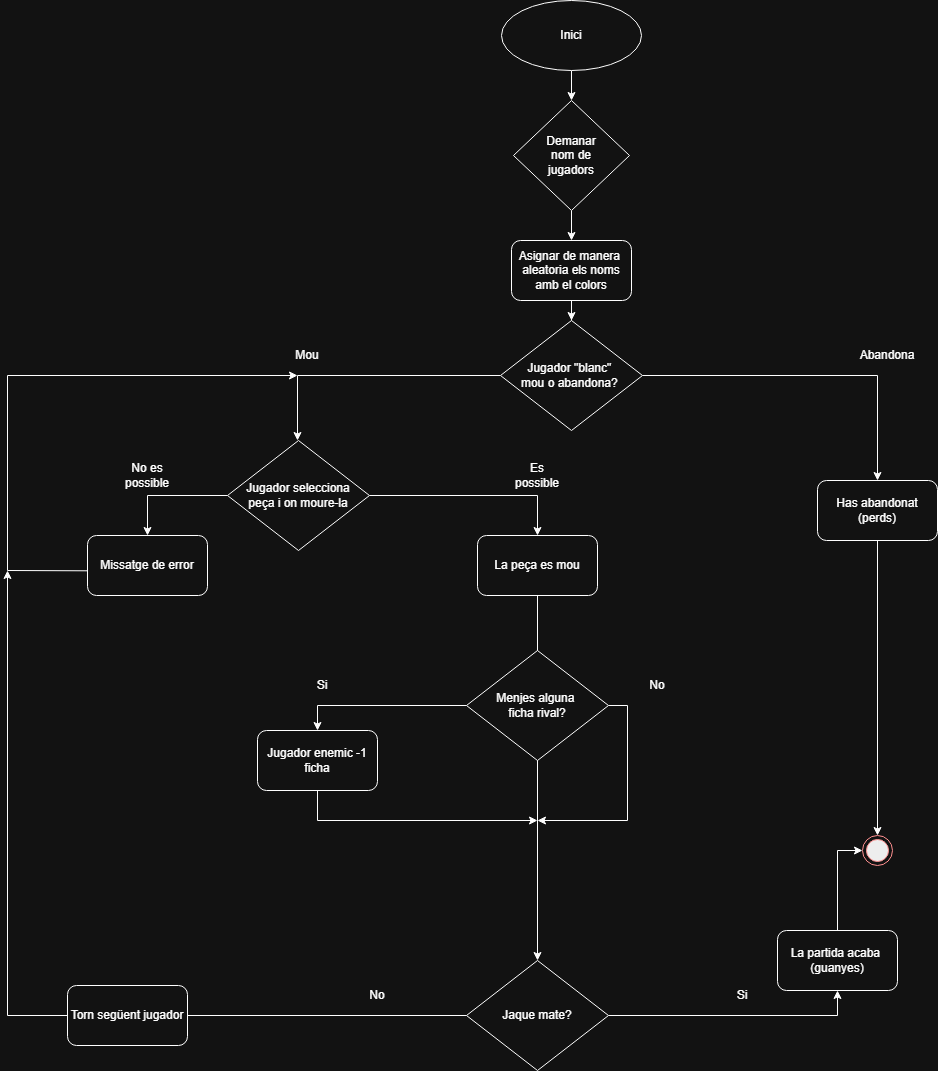

The diagram above was exported from draw.io. Its source (the exported page's mxGraphModel, read from the mxfile embedded in the PNG):
<mxGraphModel dx="2447" dy="783" grid="1" gridSize="10" guides="1" tooltips="1" connect="1" arrows="1" fold="1" page="1" pageScale="1" pageWidth="827" pageHeight="1169" math="0" shadow="0">
  <root>
    <mxCell id="0" />
    <mxCell id="1" parent="0" />
    <mxCell id="A6HmzHGTKHd7PlMNJkoX-13" edge="1" parent="1" source="A6HmzHGTKHd7PlMNJkoX-11" style="edgeStyle=orthogonalEdgeStyle;rounded=0;orthogonalLoop=1;jettySize=auto;html=1;entryX=0.5;entryY=0;entryDx=0;entryDy=0;" target="A6HmzHGTKHd7PlMNJkoX-12">
      <mxGeometry relative="1" as="geometry" />
    </mxCell>
    <mxCell id="A6HmzHGTKHd7PlMNJkoX-11" parent="1" style="ellipse;whiteSpace=wrap;html=1;" value="Inici" vertex="1">
      <mxGeometry height="70" width="140" x="344" y="20" as="geometry" />
    </mxCell>
    <mxCell id="A6HmzHGTKHd7PlMNJkoX-16" edge="1" parent="1" source="A6HmzHGTKHd7PlMNJkoX-12" style="edgeStyle=orthogonalEdgeStyle;rounded=0;orthogonalLoop=1;jettySize=auto;html=1;" target="A6HmzHGTKHd7PlMNJkoX-15">
      <mxGeometry relative="1" as="geometry">
        <mxPoint x="440" y="640" as="targetPoint" />
      </mxGeometry>
    </mxCell>
    <mxCell id="A6HmzHGTKHd7PlMNJkoX-12" parent="1" style="rhombus;whiteSpace=wrap;html=1;" value="&lt;div&gt;Demanar&lt;/div&gt;&lt;div&gt;nom de&lt;/div&gt;&lt;div&gt;jugadors&lt;/div&gt;" vertex="1">
      <mxGeometry height="110" width="116" x="356" y="120" as="geometry" />
    </mxCell>
    <mxCell id="A6HmzHGTKHd7PlMNJkoX-18" edge="1" parent="1" source="A6HmzHGTKHd7PlMNJkoX-15" style="edgeStyle=orthogonalEdgeStyle;rounded=0;orthogonalLoop=1;jettySize=auto;html=1;entryX=0.5;entryY=0;entryDx=0;entryDy=0;" target="A6HmzHGTKHd7PlMNJkoX-17">
      <mxGeometry relative="1" as="geometry" />
    </mxCell>
    <mxCell id="A6HmzHGTKHd7PlMNJkoX-15" parent="1" style="rounded=1;whiteSpace=wrap;html=1;" value="Asignar de manera&amp;nbsp;&lt;div&gt;aleatoria els noms amb el colors&lt;/div&gt;" vertex="1">
      <mxGeometry height="60" width="120" x="354" y="260" as="geometry" />
    </mxCell>
    <mxCell id="A6HmzHGTKHd7PlMNJkoX-19" edge="1" parent="1" source="A6HmzHGTKHd7PlMNJkoX-17" style="edgeStyle=orthogonalEdgeStyle;rounded=0;orthogonalLoop=1;jettySize=auto;html=1;">
      <mxGeometry relative="1" as="geometry">
        <mxPoint x="140" y="460" as="targetPoint" />
      </mxGeometry>
    </mxCell>
    <mxCell id="A6HmzHGTKHd7PlMNJkoX-21" edge="1" parent="1" source="A6HmzHGTKHd7PlMNJkoX-17" style="edgeStyle=orthogonalEdgeStyle;rounded=0;orthogonalLoop=1;jettySize=auto;html=1;">
      <mxGeometry relative="1" as="geometry">
        <mxPoint x="720" y="500" as="targetPoint" />
      </mxGeometry>
    </mxCell>
    <mxCell id="A6HmzHGTKHd7PlMNJkoX-17" parent="1" style="rhombus;whiteSpace=wrap;html=1;" value="&lt;div&gt;Jugador &quot;blanc&quot;&amp;nbsp;&lt;/div&gt;&lt;div&gt;mou o abandona?&amp;nbsp;&lt;/div&gt;" vertex="1">
      <mxGeometry height="110" width="142" x="343" y="340" as="geometry" />
    </mxCell>
    <mxCell id="A6HmzHGTKHd7PlMNJkoX-20" parent="1" style="text;html=1;whiteSpace=wrap;strokeColor=none;fillColor=none;align=center;verticalAlign=middle;rounded=0;" value="Mou" vertex="1">
      <mxGeometry height="30" width="60" x="120" y="360" as="geometry" />
    </mxCell>
    <mxCell id="A6HmzHGTKHd7PlMNJkoX-22" parent="1" style="text;html=1;whiteSpace=wrap;strokeColor=none;fillColor=none;align=center;verticalAlign=middle;rounded=0;" value="Abandona" vertex="1">
      <mxGeometry height="30" width="60" x="700" y="360" as="geometry" />
    </mxCell>
    <mxCell id="Mk0E6Atxf1hK6Itz76ex-13" edge="1" parent="1" source="A6HmzHGTKHd7PlMNJkoX-23" style="edgeStyle=orthogonalEdgeStyle;rounded=0;orthogonalLoop=1;jettySize=auto;html=1;entryX=0.5;entryY=0;entryDx=0;entryDy=0;" target="Mk0E6Atxf1hK6Itz76ex-14">
      <mxGeometry relative="1" as="geometry">
        <mxPoint x="720" y="850" as="targetPoint" />
      </mxGeometry>
    </mxCell>
    <mxCell id="A6HmzHGTKHd7PlMNJkoX-23" parent="1" style="rounded=1;whiteSpace=wrap;html=1;" value="Has abandonat (perds)" vertex="1">
      <mxGeometry height="60" width="120" x="660" y="500" as="geometry" />
    </mxCell>
    <mxCell id="A6HmzHGTKHd7PlMNJkoX-28" edge="1" parent="1" source="A6HmzHGTKHd7PlMNJkoX-25" style="edgeStyle=orthogonalEdgeStyle;rounded=0;orthogonalLoop=1;jettySize=auto;html=1;entryX=0.5;entryY=0;entryDx=0;entryDy=0;" target="A6HmzHGTKHd7PlMNJkoX-30">
      <mxGeometry relative="1" as="geometry">
        <mxPoint x="-10" y="515" as="targetPoint" />
      </mxGeometry>
    </mxCell>
    <mxCell id="A6HmzHGTKHd7PlMNJkoX-32" edge="1" parent="1" source="A6HmzHGTKHd7PlMNJkoX-25" style="edgeStyle=orthogonalEdgeStyle;rounded=0;orthogonalLoop=1;jettySize=auto;html=1;entryX=0.5;entryY=0;entryDx=0;entryDy=0;" target="A6HmzHGTKHd7PlMNJkoX-35">
      <mxGeometry relative="1" as="geometry">
        <mxPoint x="390" y="515" as="targetPoint" />
      </mxGeometry>
    </mxCell>
    <mxCell id="A6HmzHGTKHd7PlMNJkoX-25" parent="1" style="rhombus;whiteSpace=wrap;html=1;" value="Jugador selecciona&lt;div&gt;&amp;nbsp;peça i on moure-la&amp;nbsp;&lt;/div&gt;" vertex="1">
      <mxGeometry height="110" width="142" x="70" y="460" as="geometry" />
    </mxCell>
    <mxCell id="A6HmzHGTKHd7PlMNJkoX-29" parent="1" style="text;html=1;whiteSpace=wrap;strokeColor=none;fillColor=none;align=center;verticalAlign=middle;rounded=0;" value="No es possible" vertex="1">
      <mxGeometry height="30" width="60" x="-40" y="480" as="geometry" />
    </mxCell>
    <mxCell id="A6HmzHGTKHd7PlMNJkoX-31" edge="1" parent="1" source="A6HmzHGTKHd7PlMNJkoX-30" style="edgeStyle=orthogonalEdgeStyle;rounded=0;orthogonalLoop=1;jettySize=auto;html=1;exitX=0.025;exitY=0.589;exitDx=0;exitDy=0;exitPerimeter=0;">
      <mxGeometry relative="1" as="geometry">
        <Array as="points">
          <mxPoint x="-70" y="590" />
          <mxPoint x="-150" y="590" />
          <mxPoint x="-150" y="395" />
        </Array>
        <mxPoint x="-70" y="560" as="sourcePoint" />
        <mxPoint x="140" y="395" as="targetPoint" />
      </mxGeometry>
    </mxCell>
    <mxCell id="A6HmzHGTKHd7PlMNJkoX-30" parent="1" style="rounded=1;whiteSpace=wrap;html=1;" value="Missatge de error" vertex="1">
      <mxGeometry height="60" width="120" x="-70" y="555" as="geometry" />
    </mxCell>
    <mxCell id="A6HmzHGTKHd7PlMNJkoX-34" parent="1" style="text;html=1;whiteSpace=wrap;strokeColor=none;fillColor=none;align=center;verticalAlign=middle;rounded=0;" value="Es possible" vertex="1">
      <mxGeometry height="30" width="60" x="350" y="480" as="geometry" />
    </mxCell>
    <mxCell id="Mk0E6Atxf1hK6Itz76ex-3" edge="1" parent="1" source="A6HmzHGTKHd7PlMNJkoX-35" style="edgeStyle=orthogonalEdgeStyle;rounded=0;orthogonalLoop=1;jettySize=auto;html=1;" target="Mk0E6Atxf1hK6Itz76ex-1" value="">
      <mxGeometry relative="1" as="geometry" />
    </mxCell>
    <mxCell id="A6HmzHGTKHd7PlMNJkoX-35" parent="1" style="rounded=1;whiteSpace=wrap;html=1;" value="La peça es mou" vertex="1">
      <mxGeometry height="60" width="120" x="320" y="555" as="geometry" />
    </mxCell>
    <mxCell id="Mk0E6Atxf1hK6Itz76ex-5" edge="1" parent="1" source="Mk0E6Atxf1hK6Itz76ex-1" style="edgeStyle=orthogonalEdgeStyle;rounded=0;orthogonalLoop=1;jettySize=auto;html=1;">
      <mxGeometry relative="1" as="geometry">
        <mxPoint x="-150" y="590" as="targetPoint" />
      </mxGeometry>
    </mxCell>
    <mxCell id="Mk0E6Atxf1hK6Itz76ex-9" edge="1" parent="1" source="Mk0E6Atxf1hK6Itz76ex-1" style="edgeStyle=orthogonalEdgeStyle;rounded=0;orthogonalLoop=1;jettySize=auto;html=1;entryX=0.5;entryY=1;entryDx=0;entryDy=0;" target="Mk0E6Atxf1hK6Itz76ex-11">
      <mxGeometry relative="1" as="geometry">
        <mxPoint x="560" y="840" as="targetPoint" />
      </mxGeometry>
    </mxCell>
    <mxCell id="Mk0E6Atxf1hK6Itz76ex-1" parent="1" style="rhombus;whiteSpace=wrap;html=1;" value="&lt;div&gt;Jaque mate?&lt;/div&gt;" vertex="1">
      <mxGeometry height="110" width="142" x="309" y="980" as="geometry" />
    </mxCell>
    <mxCell id="Mk0E6Atxf1hK6Itz76ex-7" parent="1" style="text;html=1;whiteSpace=wrap;strokeColor=none;fillColor=none;align=center;verticalAlign=middle;rounded=0;autosize=1;resizable=0;" value="No" vertex="1">
      <mxGeometry height="30" width="40" x="200" y="1000" as="geometry" />
    </mxCell>
    <mxCell id="Mk0E6Atxf1hK6Itz76ex-8" parent="1" style="rounded=1;whiteSpace=wrap;html=1;" value="Torn següent jugador" vertex="1">
      <mxGeometry height="60" width="120" x="-90" y="1005" as="geometry" />
    </mxCell>
    <mxCell id="Mk0E6Atxf1hK6Itz76ex-10" parent="1" style="text;html=1;whiteSpace=wrap;strokeColor=none;fillColor=none;align=center;verticalAlign=middle;rounded=0;autosize=1;resizable=0;" value="Si" vertex="1">
      <mxGeometry height="30" width="30" x="570" y="1000" as="geometry" />
    </mxCell>
    <mxCell id="Mk0E6Atxf1hK6Itz76ex-12" edge="1" parent="1" source="Mk0E6Atxf1hK6Itz76ex-11" style="edgeStyle=orthogonalEdgeStyle;rounded=0;orthogonalLoop=1;jettySize=auto;html=1;entryX=0;entryY=0.5;entryDx=0;entryDy=0;" target="Mk0E6Atxf1hK6Itz76ex-14">
      <mxGeometry relative="1" as="geometry">
        <mxPoint x="710" y="870" as="targetPoint" />
      </mxGeometry>
    </mxCell>
    <mxCell id="Mk0E6Atxf1hK6Itz76ex-11" parent="1" style="rounded=1;whiteSpace=wrap;html=1;" value="La partida acaba&amp;nbsp;&lt;div&gt;(guanyes)&lt;/div&gt;" vertex="1">
      <mxGeometry height="60" width="120" x="620" y="950" as="geometry" />
    </mxCell>
    <mxCell id="Mk0E6Atxf1hK6Itz76ex-14" parent="1" style="ellipse;html=1;shape=endState;fillColor=#000000;strokeColor=#ff0000;" value="" vertex="1">
      <mxGeometry height="30" width="30" x="705" y="855" as="geometry" />
    </mxCell>
    <mxCell id="Mk0E6Atxf1hK6Itz76ex-18" edge="1" parent="1" source="Mk0E6Atxf1hK6Itz76ex-17" style="edgeStyle=orthogonalEdgeStyle;rounded=0;orthogonalLoop=1;jettySize=auto;html=1;entryX=0.5;entryY=0;entryDx=0;entryDy=0;" target="Mk0E6Atxf1hK6Itz76ex-22">
      <mxGeometry relative="1" as="geometry">
        <mxPoint x="150" y="725" as="targetPoint" />
      </mxGeometry>
    </mxCell>
    <mxCell id="Mk0E6Atxf1hK6Itz76ex-20" edge="1" parent="1" source="Mk0E6Atxf1hK6Itz76ex-17" style="edgeStyle=orthogonalEdgeStyle;rounded=0;orthogonalLoop=1;jettySize=auto;html=1;">
      <mxGeometry relative="1" as="geometry">
        <Array as="points">
          <mxPoint x="470" y="725" />
          <mxPoint x="470" y="840" />
        </Array>
        <mxPoint x="380" y="840" as="targetPoint" />
      </mxGeometry>
    </mxCell>
    <mxCell id="Mk0E6Atxf1hK6Itz76ex-17" parent="1" style="rhombus;whiteSpace=wrap;html=1;" value="&lt;div&gt;Menjes alguna&amp;nbsp;&lt;/div&gt;&lt;div&gt;ficha rival?&lt;/div&gt;" vertex="1">
      <mxGeometry height="110" width="142" x="309" y="670" as="geometry" />
    </mxCell>
    <mxCell id="Mk0E6Atxf1hK6Itz76ex-19" parent="1" style="text;html=1;whiteSpace=wrap;strokeColor=none;fillColor=none;align=center;verticalAlign=middle;rounded=0;autosize=1;resizable=0;" value="Si" vertex="1">
      <mxGeometry height="30" width="30" x="150" y="690" as="geometry" />
    </mxCell>
    <mxCell id="Mk0E6Atxf1hK6Itz76ex-21" parent="1" style="text;html=1;whiteSpace=wrap;strokeColor=none;fillColor=none;align=center;verticalAlign=middle;rounded=0;autosize=1;resizable=0;" value="No" vertex="1">
      <mxGeometry height="30" width="40" x="480" y="690" as="geometry" />
    </mxCell>
    <mxCell id="Mk0E6Atxf1hK6Itz76ex-23" edge="1" parent="1" source="Mk0E6Atxf1hK6Itz76ex-22" style="edgeStyle=orthogonalEdgeStyle;rounded=0;orthogonalLoop=1;jettySize=auto;html=1;">
      <mxGeometry relative="1" as="geometry">
        <Array as="points">
          <mxPoint x="160" y="840" />
        </Array>
        <mxPoint x="380" y="840" as="targetPoint" />
      </mxGeometry>
    </mxCell>
    <mxCell id="Mk0E6Atxf1hK6Itz76ex-22" parent="1" style="rounded=1;whiteSpace=wrap;html=1;" value="Jugador enemic -1 ficha" vertex="1">
      <mxGeometry height="60" width="120" x="100" y="750" as="geometry" />
    </mxCell>
  </root>
</mxGraphModel>